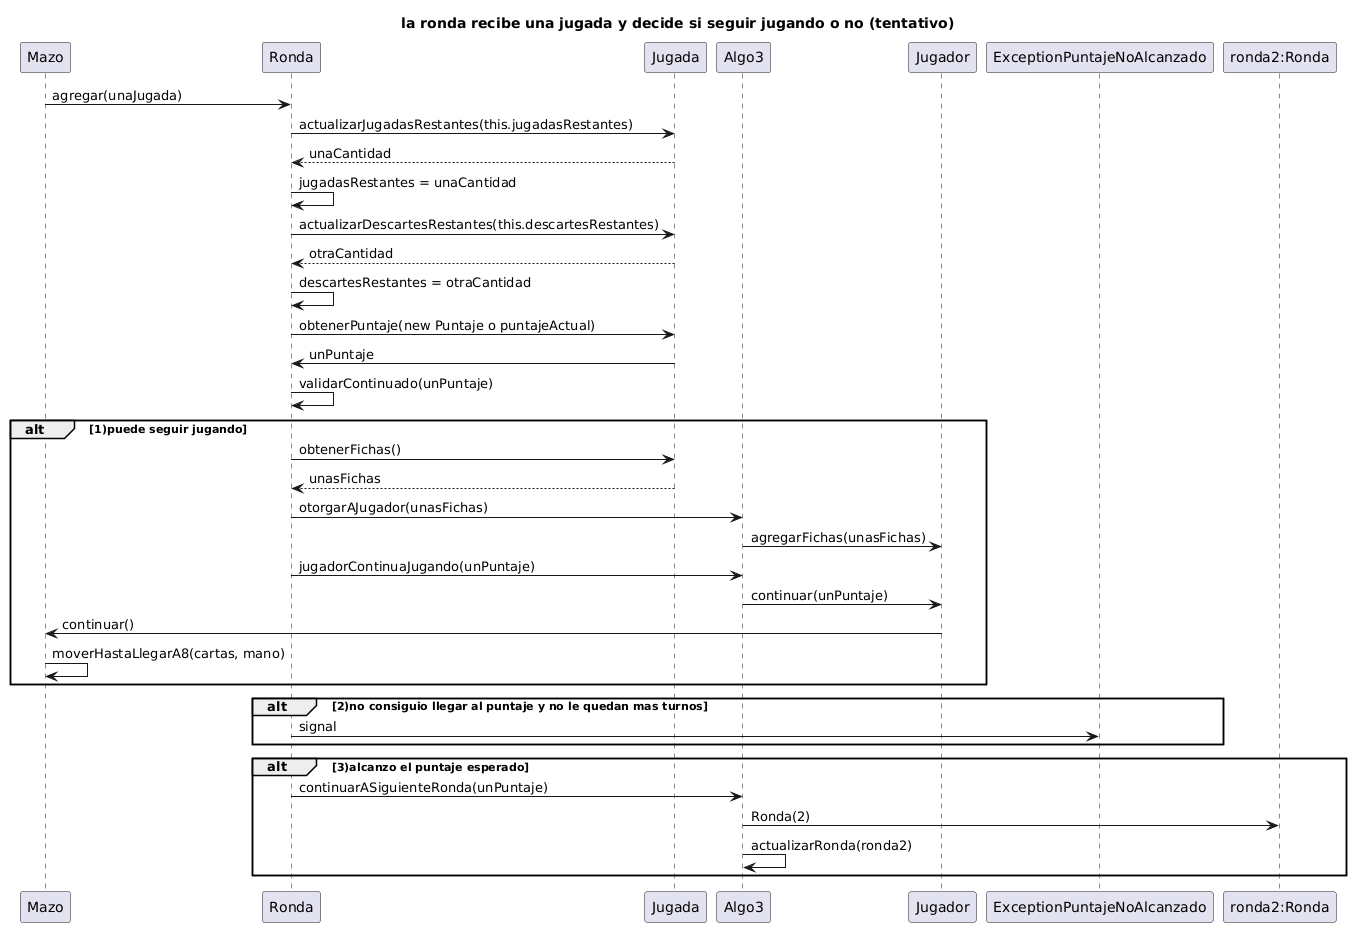

The diagram above was rendered by PlantUML. Its source (embedded in the PNG):
@startuml
title la ronda recibe una jugada y decide si seguir jugando o no (tentativo)
Mazo -> Ronda : agregar(unaJugada)
Ronda -> Jugada : actualizarJugadasRestantes(this.jugadasRestantes)
Jugada --> Ronda : unaCantidad

Ronda -> Ronda : jugadasRestantes = unaCantidad
Ronda -> Jugada: actualizarDescartesRestantes(this.descartesRestantes)
Jugada --> Ronda : otraCantidad
Ronda -> Ronda : descartesRestantes = otraCantidad


Ronda -> Jugada : obtenerPuntaje(new Puntaje o puntajeActual)
Jugada -> Ronda : unPuntaje
Ronda -> Ronda : validarContinuado(unPuntaje)

alt 1)puede seguir jugando
Ronda -> Jugada : obtenerFichas()
Jugada -->  Ronda : unasFichas
Ronda -> Algo3 : otorgarAJugador(unasFichas)
Algo3 -> Jugador : agregarFichas(unasFichas)
Ronda -> Algo3 : jugadorContinuaJugando(unPuntaje)
Algo3 -> Jugador : continuar(unPuntaje)
Jugador -> Mazo : continuar()
Mazo -> Mazo : moverHastaLlegarA8(cartas, mano)
end alt

alt 2)no consiguio llegar al puntaje y no le quedan mas turnos
Ronda -> ExceptionPuntajeNoAlcanzado : signal

end alt

alt 3)alcanzo el puntaje esperado
Ronda -> Algo3 : continuarASiguienteRonda(unPuntaje)
participant "ronda2:Ronda" as Ronda2
Algo3 -> Ronda2 : Ronda(2)
Algo3 -> Algo3 : actualizarRonda(ronda2)

end alt
@enduml